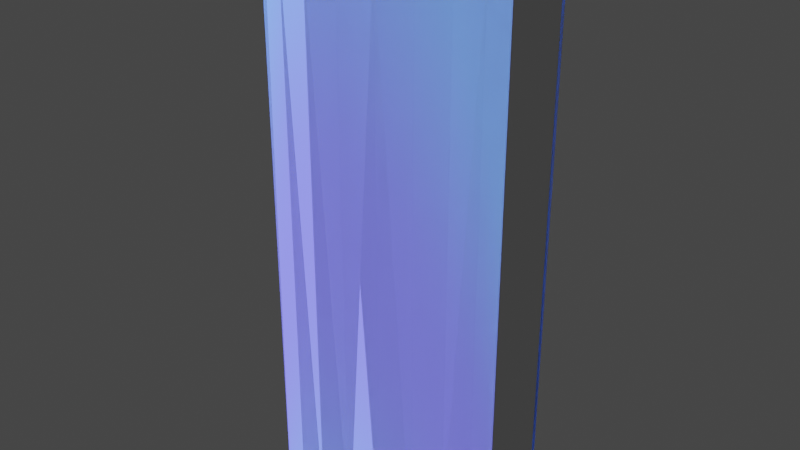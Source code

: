 # Source: PlasTank.blend  (saved by Blender 2.93.20; exported with 4.5.12 LTS)
import bpy
from mathutils import Matrix  # noqa: F401  (used for matrix-valued properties, if any)

bpy.ops.wm.read_factory_settings(use_empty=True)
scene = bpy.context.scene
scene.name = 'Scene'

# ---- collections
col_mytank = bpy.data.collections.new('MyTank'); scene.collection.children.link(col_mytank)

# ---- images (referenced by path relative to the original .blend; pixels are not part of the script)
import os
ASSET_DIR = os.environ.get("B2B_ASSET_DIR", "")  # directory of the original .blend (textures are referenced by path, not embedded)
HERE = os.path.dirname(os.path.abspath(__file__))  # packed textures are extracted next to this script under _unpacked/

def load_image(name, relpath, width, height, colorspace="sRGB"):
    """Load a texture the original file referenced (path relative to the .blend, or extracted next to this script)."""
    p = next((c for c in (os.path.join(HERE, relpath), os.path.join(ASSET_DIR, relpath)) if relpath and os.path.exists(c)), "")
    if p:
        img = bpy.data.images.load(p, check_existing=True)
        img.name = name
    else:  # same state as the original file: an image datablock whose file is absent (Cycles renders it pink)
        img = bpy.data.images.new(name, width, height)
        img.source = "FILE"
        img.filepath = "//" + (relpath or name)
    img.colorspace_settings.name = colorspace
    return img
img_plasmatank = load_image('PlasmaTank', 'MyMod/Parts/PlasmaTank.png', 1024, 1024, 'sRGB')
img_noramlmap = load_image('noramlmap', '', 1024, 1024, 'sRGB')

# ---- materials (node trees are filled in below, after node groups)
mat_material_001 = bpy.data.materials.new('Material.001')
mat_material_002 = bpy.data.materials.new('Material.002')
mat_material_003 = bpy.data.materials.new('Material.003')

# ---- material node trees
mat_material_001.use_nodes = True; mat_material_001.node_tree.nodes.clear()
_N = mat_material_001.node_tree.nodes; _L = mat_material_001.node_tree.links
n0 = _N.new('ShaderNodeOutputMaterial'); n0.name = 'Material Output'; n0.location = (300, 300)
n1 = _N.new('ShaderNodeTexCoord'); n1.name = 'Texture Coordinate'; n1.location = (-533, 225)
n2 = _N.new('ShaderNodeTexGradient'); n2.name = 'Gradient Texture'; n2.location = (-185, 48)
n3 = _N.new('ShaderNodeEmission'); n3.name = 'Emission'; n3.location = (319, 47)
n3.inputs[1].default_value = 2.0
n4 = _N.new('ShaderNodeMapping'); n4.name = 'Mapping'; n4.location = (-353, 257)
n4.width = 133
n4.inputs[2].default_value = (1.463, 1.792, -2.037)
n4.inputs[3].default_value = (0.4, 0.9, 0.1)
n5 = _N.new('ShaderNodeValToRGB'); n5.name = 'ColorRamp'; n5.location = (47, 140)
n5.color_ramp.interpolation = 'B_SPLINE'
while len(n5.color_ramp.elements) > 1: n5.color_ramp.elements.remove(n5.color_ramp.elements[-1])
n5.color_ramp.elements[0].position = 0.0; n5.color_ramp.elements[0].color = (0.1213, 0.3092, 1.0, 1.0)
_e = n5.color_ramp.elements.new(0.2545); _e.color = (0.1543, 0.1323, 1.0, 1.0)
_e = n5.color_ramp.elements.new(0.6409); _e.color = (0.15, 0.1651, 1.0, 1.0)
_e = n5.color_ramp.elements.new(0.8318); _e.color = (0.07619, 0.6308, 1.0, 1.0)
_e = n5.color_ramp.elements.new(1.0); _e.color = (0.1699, 0.0783, 1.0, 1.0)
n6 = _N.new('ShaderNodeTexImage'); n6.name = 'Image Texture'; n6.location = (-3, 497)
n6.image = img_plasmatank
n7 = _N.new('ShaderNodeUVMap'); n7.name = 'UV Map'; n7.location = (-240, 459)
n7.uv_map = 'UVMap'
_L.new(n3.outputs[0], n0.inputs[0])
_L.new(n1.outputs[3], n4.inputs[0])
_L.new(n4.outputs[0], n2.inputs[0])
_L.new(n2.outputs[0], n5.inputs[0])
_L.new(n5.outputs[0], n3.inputs[0])
_L.new(n7.outputs[0], n6.inputs[0])
n0.is_active_output = True
mat_material_002.use_nodes = True; mat_material_002.node_tree.nodes.clear()
_N = mat_material_002.node_tree.nodes; _L = mat_material_002.node_tree.links
n0 = _N.new('ShaderNodeBsdfPrincipled'); n0.name = 'Principled BSDF'; n0.location = (10, 300)
n0.distribution = 'GGX'
n0.subsurface_method = 'BURLEY'
n0.inputs[0].default_value = (0.8, 0.1889, 0.09001, 1.0)
n0.inputs[3].default_value = 1.45
n0.inputs[27].default_value = (0.0, 0.0, 0.0, 1.0)
n0.inputs[28].default_value = 1.0
n1 = _N.new('ShaderNodeOutputMaterial'); n1.name = 'Material Output'; n1.location = (300, 300)
n2 = _N.new('ShaderNodeTexImage'); n2.name = 'Image Texture'; n2.location = (-3, 497)
n2.image = img_plasmatank
n3 = _N.new('ShaderNodeUVMap'); n3.name = 'UV Map'; n3.location = (-240, 459)
n3.uv_map = 'UVMap'
_L.new(n0.outputs[0], n1.inputs[0])
_L.new(n3.outputs[0], n2.inputs[0])
n1.is_active_output = True
mat_material_003.use_nodes = True; mat_material_003.node_tree.nodes.clear()
_N = mat_material_003.node_tree.nodes; _L = mat_material_003.node_tree.links
n0 = _N.new('ShaderNodeBsdfPrincipled'); n0.name = 'Principled BSDF'; n0.location = (10, 300)
n0.distribution = 'GGX'
n0.subsurface_method = 'BURLEY'
n0.inputs[0].default_value = (0.2573, 0.5243, 0.8, 1.0)
n0.inputs[3].default_value = 1.45
n0.inputs[27].default_value = (0.0, 0.0, 0.0, 1.0)
n0.inputs[28].default_value = 1.0
n1 = _N.new('ShaderNodeOutputMaterial'); n1.name = 'Material Output'; n1.location = (300, 300)
n2 = _N.new('ShaderNodeTexImage'); n2.name = 'Image Texture'; n2.location = (-634, 73)
n2.image = img_noramlmap
n3 = _N.new('ShaderNodeNormalMap'); n3.name = 'Normal Map'; n3.location = (-224, -42)
n4 = _N.new('ShaderNodeTexImage'); n4.name = 'Image Texture.001'; n4.location = (-38, 654)
n4.image = img_plasmatank
n5 = _N.new('ShaderNodeUVMap'); n5.name = 'UV Map'; n5.location = (-275, 616)
n5.uv_map = 'UVMap'
_L.new(n0.outputs[0], n1.inputs[0])
_L.new(n2.outputs[0], n3.inputs[1])
_L.new(n3.outputs[0], n0.inputs[5])
_L.new(n5.outputs[0], n4.inputs[0])
n1.is_active_output = True

# ---- world
world_world = bpy.data.worlds.new('World'); scene.world = world_world
world_world.use_nodes = True; world_world.node_tree.nodes.clear()
_N = world_world.node_tree.nodes; _L = world_world.node_tree.links
n0 = _N.new('ShaderNodeOutputWorld'); n0.name = 'World Output'; n0.location = (300, 300)
n1 = _N.new('ShaderNodeBackground'); n1.name = 'Background'; n1.location = (10, 300)
n1.inputs[0].default_value = (0.05088, 0.05088, 0.05088, 1.0)
_L.new(n1.outputs[0], n0.inputs[0])
n0.is_active_output = True
world_world.color = (0.05088, 0.05088, 0.05088)
world_world.use_sun_shadow = False
world_world.sun_shadow_jitter_overblur = 0.0

# ---- meshes
me_cylinder = bpy.data.meshes.new('Cylinder')
me_cylinder.from_pydata([(-2.577e-08, 1.048, -3.0), (-2.577e-08, 1.048, 3.0), (0.2713, 1.013, -3.0), (0.2713, 1.013, 3.0), (0.5241, 0.9078, -3.0), (0.5241, 0.9078, 3.0), (0.7412, 0.7412, -3.0), (0.7412, 0.7412, 3.0), (0.9078, 0.5241, -3.0), (0.9078, 0.5241, 3.0), (1.013, 0.2713, -3.0), (1.013, 0.2713, 3.0), (1.048, -4.858e-08, -3.0), (1.048, -4.858e-08, 3.0), (1.013, -0.2713, -3.0), (1.013, -0.2713, 3.0), (0.9078, -0.5241, -3.0), (0.9078, -0.5241, 3.0), (0.7412, -0.7412, -3.0), (0.7412, -0.7412, 3.0), (0.5241, -0.9078, -3.0), (0.5241, -0.9078, 3.0), (0.2713, -1.013, -3.0), (0.2713, -1.013, 3.0), (-9.715e-08, -1.048, -3.0), (-9.715e-08, -1.048, 3.0), (-0.2713, -1.013, -3.0), (-0.2713, -1.013, 3.0), (-0.5241, -0.9078, -3.0), (-0.5241, -0.9078, 3.0), (-0.7412, -0.7412, -3.0), (-0.7412, -0.7412, 3.0), (-0.9078, -0.5241, -3.0), (-0.9078, -0.5241, 3.0), (-1.013, -0.2713, -3.0), (-1.013, -0.2713, 3.0), (-1.048, -2.299e-08, -3.0), (-1.048, -2.299e-08, 3.0), (-1.013, 0.2713, -3.0), (-1.013, 0.2713, 3.0), (-0.9078, 0.5241, -3.0), (-0.9078, 0.5241, 3.0), (-0.7412, 0.7412, -3.0), (-0.7412, 0.7412, 3.0), (-0.5241, 0.9078, -3.0), (-0.5241, 0.9078, 3.0), (-0.2713, 1.013, -3.0), (-0.2713, 1.013, 3.0), (1.003, 0.9753, 3.0), (1.172, 0.953, 2.71), (1.045, 0.9962, 2.978), (1.092, 0.9992, 2.915), (1.137, 0.9841, 2.821), (1.172, 0.953, -2.71), (1.003, 0.9753, -3.0), (1.137, 0.9841, -2.821), (1.092, 0.9992, -2.915), (1.045, 0.9962, -2.978), (1.224, 0.8857, -2.71), (1.202, 0.7164, -3.0), (1.245, 0.8435, -2.821), (1.248, 0.7965, -2.915), (1.233, 0.7519, -2.978), (1.202, 0.7164, 3.0), (1.224, 0.8857, 2.71), (1.233, 0.7519, 2.978), (1.248, 0.7965, 2.915), (1.245, 0.8435, 2.821), (0.0, 1.25, -3.0), (0.3235, 1.207, -3.0), (0.3235, 1.207, 3.0), (0.0, 1.25, 3.0), (0.625, 1.083, -3.0), (0.625, 1.083, 3.0), (0.8839, 0.8839, -3.0), (0.8839, 0.8839, 3.0), (1.083, 0.625, -3.0), (1.083, 0.625, 3.0), (1.207, 0.3235, -3.0), (1.207, 0.3235, 3.0), (1.25, -5.464e-08, -3.0), (1.25, -5.464e-08, 3.0), (1.207, -0.3235, -3.0), (1.207, -0.3235, 3.0), (1.083, -0.625, -3.0), (1.083, -0.625, 3.0), (0.8839, -0.8839, -3.0), (0.8839, -0.8839, 3.0), (0.625, -1.083, -3.0), (0.625, -1.083, 3.0), (0.3235, -1.207, -3.0), (0.3235, -1.207, 3.0), (-1.093e-07, -1.25, -3.0), (-1.093e-07, -1.25, 3.0), (-0.3235, -1.207, -3.0), (-0.3235, -1.207, 3.0), (-0.625, -1.083, -3.0), (-0.625, -1.083, 3.0), (-0.8839, -0.8839, -3.0), (-0.8839, -0.8839, 3.0), (-1.083, -0.625, -3.0), (-1.083, -0.625, 3.0), (-1.207, -0.3235, -3.0), (-1.207, -0.3235, 3.0), (-1.25, 1.491e-08, -3.0), (-1.25, 1.491e-08, 3.0), (-1.207, 0.3235, -3.0), (-1.207, 0.3235, 3.0), (-1.083, 0.625, -3.0), (-1.083, 0.625, 3.0), (-0.8839, 0.8839, -3.0), (-0.8839, 0.8839, 3.0), (-0.625, 1.083, -3.0), (-0.625, 1.083, 3.0), (-0.3235, 1.207, -3.0), (-0.3235, 1.207, 3.0), (-7.816e-08, 1.048, -2.75), (0.2713, 1.013, -2.75), (0.5241, 0.9078, -2.75), (0.7412, 0.7412, -2.75), (0.9078, 0.5241, -2.75), (1.013, 0.2713, -2.75), (1.048, -4.858e-08, -2.75), (1.013, -0.2713, -2.75), (0.9078, -0.5241, -2.75), (0.7412, -0.7412, -2.75), (0.5241, -0.9078, -2.75), (0.2713, -1.013, -2.75), (-1.495e-07, -1.048, -2.75), (-0.2713, -1.013, -2.75), (-0.5241, -0.9078, -2.75), (-0.7412, -0.7412, -2.75), (-0.9078, -0.5241, -2.75), (-1.013, -0.2713, -2.75), (-1.048, -2.299e-08, -2.75), (-1.013, 0.2713, -2.75), (-0.9078, 0.5241, -2.75), (-0.7412, 0.7412, -2.75), (-0.5241, 0.9078, -2.75), (-0.2713, 1.013, -2.75), (0.2713, 1.013, 2.75), (-5.633e-08, 1.048, 2.75), (0.5241, 0.9078, 2.75), (0.7412, 0.7412, 2.75), (0.9078, 0.5241, 2.75), (1.013, 0.2713, 2.75), (1.048, -4.858e-08, 2.75), (1.013, -0.2713, 2.75), (0.9078, -0.5241, 2.75), (0.7412, -0.7412, 2.75), (0.5241, -0.9078, 2.75), (0.2713, -1.013, 2.75), (-1.277e-07, -1.048, 2.75), (-0.2713, -1.013, 2.75), (-0.5241, -0.9078, 2.75), (-0.7412, -0.7412, 2.75), (-0.9078, -0.5241, 2.75), (-1.013, -0.2713, 2.75), (-1.048, -2.299e-08, 2.75), (-1.013, 0.2713, 2.75), (-0.9078, 0.5241, 2.75), (-0.7412, 0.7412, 2.75), (-0.5241, 0.9078, 2.75), (-0.2713, 1.013, 2.75), (2.757e-07, 0.6954, -3.0), (-7.494e-08, 1.048, -2.65), (1.385e-07, 0.8305, -2.973), (2.375e-08, 0.9449, -2.898), (-5.146e-08, 1.021, -2.784), (0.2713, 1.013, -2.65), (0.18, 0.6718, -3.0), (0.2644, 0.9866, -2.784), (0.2446, 0.9127, -2.898), (0.2149, 0.8022, -2.973), (0.5241, 0.9078, -2.65), (0.3477, 0.6023, -3.0), (0.5107, 0.8846, -2.784), (0.4725, 0.8183, -2.898), (0.4152, 0.7192, -2.973), (0.7412, 0.7412, -2.65), (0.4918, 0.4918, -3.0), (0.7223, 0.7223, -2.784), (0.6682, 0.6682, -2.898), (0.5872, 0.5872, -2.973), (0.9078, 0.5241, -2.65), (0.6023, 0.3477, -3.0), (0.8846, 0.5107, -2.784), (0.8183, 0.4725, -2.898), (0.7192, 0.4152, -2.973), (1.013, 0.2713, -2.65), (0.6718, 0.18, -3.0), (0.9866, 0.2644, -2.784), (0.9127, 0.2446, -2.898), (0.8022, 0.2149, -2.973), (1.048, -4.583e-08, -2.65), (0.6954, -2.98e-08, -3.0), (1.021, -4.726e-08, -2.784), (0.9449, -4.47e-08, -2.898), (0.8305, -3.842e-08, -2.973), (1.013, -0.2713, -2.65), (0.6718, -0.18, -3.0), (0.9866, -0.2644, -2.784), (0.9127, -0.2446, -2.898), (0.8022, -0.2149, -2.973), (0.9078, -0.5241, -2.65), (0.6023, -0.3477, -3.0), (0.8846, -0.5107, -2.784), (0.8183, -0.4725, -2.898), (0.7192, -0.4152, -2.973), (0.7412, -0.7412, -2.65), (0.4918, -0.4918, -3.0), (0.7223, -0.7223, -2.784), (0.6682, -0.6682, -2.898), (0.5872, -0.5872, -2.973), (0.5241, -0.9078, -2.65), (0.3477, -0.6023, -3.0), (0.5107, -0.8846, -2.784), (0.4725, -0.8183, -2.898), (0.4152, -0.7192, -2.973), (0.2713, -1.013, -2.65), (0.18, -0.6718, -3.0), (0.2644, -0.9866, -2.784), (0.2446, -0.9127, -2.898), (0.2149, -0.8022, -2.973), (-1.463e-07, -1.048, -2.65), (1.192e-07, -0.6954, -3.0), (-1.297e-07, -1.021, -2.784), (-7.311e-08, -0.9449, -2.898), (1.42e-08, -0.8305, -2.973), (-0.2713, -1.013, -2.65), (-0.18, -0.6718, -3.0), (-0.2644, -0.9866, -2.784), (-0.2446, -0.9127, -2.898), (-0.2149, -0.8022, -2.973), (-0.5241, -0.9078, -2.65), (-0.3477, -0.6023, -3.0), (-0.5107, -0.8846, -2.784), (-0.4725, -0.8183, -2.898), (-0.4152, -0.7192, -2.973), (-0.7412, -0.7412, -2.65), (-0.4918, -0.4918, -3.0), (-0.7223, -0.7223, -2.784), (-0.6682, -0.6682, -2.898), (-0.5872, -0.5872, -2.973), (-0.9078, -0.5241, -2.65), (-0.6023, -0.3477, -3.0), (-0.8846, -0.5107, -2.784), (-0.8183, -0.4725, -2.898), (-0.7192, -0.4152, -2.973), (-1.013, -0.2713, -2.65), (-0.6718, -0.18, -3.0), (-0.9866, -0.2644, -2.784), (-0.9127, -0.2446, -2.898), (-0.8022, -0.2149, -2.973), (-1.048, -2.024e-08, -2.65), (-0.6954, -1.676e-07, -3.0), (-1.021, -3.423e-08, -2.784), (-0.9449, -6.799e-08, -2.898), (-0.8305, -1.141e-07, -2.973), (-1.013, 0.2713, -2.65), (-0.6718, 0.18, -3.0), (-0.9866, 0.2644, -2.784), (-0.9127, 0.2446, -2.898), (-0.8022, 0.2149, -2.973), (-0.9078, 0.5241, -2.65), (-0.6023, 0.3477, -3.0), (-0.8846, 0.5107, -2.784), (-0.8183, 0.4725, -2.898), (-0.7192, 0.4152, -2.973), (-0.7412, 0.7412, -2.65), (-0.4918, 0.4918, -3.0), (-0.7223, 0.7223, -2.784), (-0.6682, 0.6682, -2.898), (-0.5872, 0.5872, -2.973), (-0.5241, 0.9078, -2.65), (-0.3477, 0.6023, -3.0), (-0.5107, 0.8846, -2.784), (-0.4725, 0.8183, -2.898), (-0.4152, 0.7192, -2.973), (-0.2713, 1.013, -2.65), (-0.18, 0.6718, -3.0), (-0.2644, 0.9866, -2.784), (-0.2446, 0.9127, -2.898), (-0.2149, 0.8022, -2.973), (0.18, 0.6718, 3.0), (0.2713, 1.013, 2.65), (0.2149, 0.8022, 2.973), (0.2446, 0.9127, 2.898), (0.2644, 0.9866, 2.784), (-5.399e-08, 1.048, 2.65), (2.943e-07, 0.6954, 3.0), (-2.98e-08, 1.021, 2.784), (4.517e-08, 0.9449, 2.898), (1.588e-07, 0.8305, 2.973), (0.3477, 0.6023, 3.0), (0.5241, 0.9078, 2.65), (0.4152, 0.7192, 2.973), (0.4725, 0.8183, 2.898), (0.5107, 0.8846, 2.784), (0.4918, 0.4918, 3.0), (0.7412, 0.7412, 2.65), (0.5872, 0.5872, 2.973), (0.6682, 0.6682, 2.898), (0.7223, 0.7223, 2.784), (0.6023, 0.3477, 3.0), (0.9078, 0.5241, 2.65), (0.7192, 0.4152, 2.973), (0.8183, 0.4725, 2.898), (0.8846, 0.5107, 2.784), (0.6718, 0.18, 3.0), (1.013, 0.2713, 2.65), (0.8022, 0.2149, 2.973), (0.9127, 0.2446, 2.898), (0.9866, 0.2644, 2.784), (0.6954, -2.235e-08, 3.0), (1.048, -4.583e-08, 2.65), (0.8305, -3.376e-08, 2.973), (0.9449, -4.238e-08, 2.898), (1.021, -4.657e-08, 2.784), (0.6718, -0.18, 3.0), (1.013, -0.2713, 2.65), (0.8022, -0.2149, 2.973), (0.9127, -0.2446, 2.898), (0.9866, -0.2644, 2.784), (0.6023, -0.3477, 3.0), (0.9078, -0.5241, 2.65), (0.7192, -0.4152, 2.973), (0.8183, -0.4725, 2.898), (0.8846, -0.5107, 2.784), (0.4918, -0.4918, 3.0), (0.7412, -0.7412, 2.65), (0.5872, -0.5872, 2.973), (0.6682, -0.6682, 2.898), (0.7223, -0.7223, 2.784), (0.3477, -0.6023, 3.0), (0.5241, -0.9078, 2.65), (0.4152, -0.7192, 2.973), (0.4725, -0.8183, 2.898), (0.5107, -0.8846, 2.784), (0.18, -0.6718, 3.0), (0.2713, -1.013, 2.65), (0.2149, -0.8022, 2.973), (0.2446, -0.9127, 2.898), (0.2644, -0.9866, 2.784), (1.341e-07, -0.6954, 3.0), (-1.254e-07, -1.048, 2.65), (3.213e-08, -0.8305, 2.973), (-5.215e-08, -0.9449, 2.898), (-1.083e-07, -1.021, 2.784), (-0.18, -0.6718, 3.0), (-0.2713, -1.013, 2.65), (-0.2149, -0.8022, 2.973), (-0.2446, -0.9127, 2.898), (-0.2644, -0.9866, 2.784), (-0.3477, -0.6023, 3.0), (-0.5241, -0.9078, 2.65), (-0.4152, -0.7192, 2.973), (-0.4725, -0.8183, 2.898), (-0.5107, -0.8846, 2.784), (-0.4918, -0.4918, 3.0), (-0.7412, -0.7412, 2.65), (-0.5872, -0.5872, 2.973), (-0.6682, -0.6682, 2.898), (-0.7223, -0.7223, 2.784), (-0.6023, -0.3477, 3.0), (-0.9078, -0.5241, 2.65), (-0.7192, -0.4152, 2.973), (-0.8183, -0.4725, 2.898), (-0.8846, -0.5107, 2.784), (-0.6718, -0.18, 3.0), (-1.013, -0.2713, 2.65), (-0.8022, -0.2149, 2.973), (-0.9127, -0.2446, 2.898), (-0.9866, -0.2644, 2.784), (-0.6954, -1.639e-07, 3.0), (-1.048, -2.024e-08, 2.65), (-0.8305, -1.118e-07, 2.973), (-0.9449, -6.706e-08, 2.898), (-1.021, -3.399e-08, 2.784), (-0.6718, 0.18, 3.0), (-1.013, 0.2713, 2.65), (-0.8022, 0.2149, 2.973), (-0.9127, 0.2446, 2.898), (-0.9866, 0.2644, 2.784), (-0.6023, 0.3477, 3.0), (-0.9078, 0.5241, 2.65), (-0.7192, 0.4152, 2.973), (-0.8183, 0.4725, 2.898), (-0.8846, 0.5107, 2.784), (-0.4918, 0.4918, 3.0), (-0.7412, 0.7412, 2.65), (-0.5872, 0.5872, 2.973), (-0.6682, 0.6682, 2.898), (-0.7223, 0.7223, 2.784), (-0.3477, 0.6023, 3.0), (-0.5241, 0.9078, 2.65), (-0.4152, 0.7192, 2.973), (-0.4725, 0.8183, 2.898), (-0.5107, 0.8846, 2.784), (-0.18, 0.6718, 3.0), (-0.2713, 1.013, 2.65), (-0.2149, 0.8022, 2.973), (-0.2446, 0.9127, 2.898), (-0.2644, 0.9866, 2.784)], [], [(68, 71, 70, 69), (69, 70, 73, 72), (72, 73, 75, 74), (76, 77, 79, 78), (78, 79, 81, 80), (80, 81, 83, 82), (82, 83, 85, 84), (84, 85, 87, 86), (86, 87, 89, 88), (88, 89, 91, 90), (90, 91, 93, 92), (92, 93, 95, 94), (94, 95, 97, 96), (96, 97, 99, 98), (98, 99, 101, 100), (100, 101, 103, 102), (102, 103, 105, 104), (104, 105, 107, 106), (106, 107, 109, 108), (108, 109, 111, 110), (110, 111, 113, 112), (7, 5, 142, 143), (112, 113, 115, 114), (114, 115, 71, 68), (42, 44, 138, 137), (75, 77, 63, 48), (77, 76, 59, 63), (76, 74, 54, 59), (53, 49, 64, 58), (49, 53, 55, 52), (52, 55, 56, 51), (51, 56, 57, 50), (50, 57, 54, 48), (53, 58, 60, 55), (55, 60, 61, 56), (56, 61, 62, 57), (57, 62, 59, 54), (64, 49, 52, 67), (67, 52, 51, 66), (66, 51, 50, 65), (65, 50, 48, 63), (63, 59, 62, 65), (65, 62, 61, 66), (66, 61, 60, 67), (67, 60, 58, 64), (74, 75, 48, 54), (2, 0, 68, 69), (1, 3, 70, 71), (4, 2, 69, 72), (3, 5, 73, 70), (6, 4, 72, 74), (5, 7, 75, 73), (8, 6, 74, 76), (7, 9, 77, 75), (10, 8, 76, 78), (9, 11, 79, 77), (12, 10, 78, 80), (11, 13, 81, 79), (14, 12, 80, 82), (13, 15, 83, 81), (16, 14, 82, 84), (15, 17, 85, 83), (18, 16, 84, 86), (17, 19, 87, 85), (20, 18, 86, 88), (19, 21, 89, 87), (22, 20, 88, 90), (21, 23, 91, 89), (24, 22, 90, 92), (23, 25, 93, 91), (26, 24, 92, 94), (25, 27, 95, 93), (28, 26, 94, 96), (27, 29, 97, 95), (30, 28, 96, 98), (29, 31, 99, 97), (32, 30, 98, 100), (31, 33, 101, 99), (34, 32, 100, 102), (33, 35, 103, 101), (36, 34, 102, 104), (35, 37, 105, 103), (38, 36, 104, 106), (37, 39, 107, 105), (40, 38, 106, 108), (39, 41, 109, 107), (42, 40, 108, 110), (41, 43, 111, 109), (44, 42, 110, 112), (43, 45, 113, 111), (46, 44, 112, 114), (45, 47, 115, 113), (0, 46, 114, 68), (47, 1, 71, 115), (135, 136, 264, 259), (20, 22, 127, 126), (28, 30, 131, 130), (6, 8, 120, 119), (36, 38, 135, 134), (14, 16, 124, 123), (44, 46, 139, 138), (22, 24, 128, 127), (0, 2, 117, 116), (30, 32, 132, 131), (8, 10, 121, 120), (38, 40, 136, 135), (16, 18, 125, 124), (46, 0, 116, 139), (24, 26, 129, 128), (2, 4, 118, 117), (32, 34, 133, 132), (10, 12, 122, 121), (40, 42, 137, 136), (18, 20, 126, 125), (26, 28, 130, 129), (4, 6, 119, 118), (34, 36, 134, 133), (12, 14, 123, 122), (152, 151, 340, 345), (37, 35, 157, 158), (15, 13, 146, 147), (45, 43, 161, 162), (23, 21, 150, 151), (31, 29, 154, 155), (9, 7, 143, 144), (39, 37, 158, 159), (17, 15, 147, 148), (47, 45, 162, 163), (25, 23, 151, 152), (3, 1, 141, 140), (33, 31, 155, 156), (11, 9, 144, 145), (41, 39, 159, 160), (19, 17, 148, 149), (1, 47, 163, 141), (27, 25, 152, 153), (5, 3, 140, 142), (35, 33, 156, 157), (13, 11, 145, 146), (43, 41, 160, 161), (21, 19, 149, 150), (29, 27, 153, 154), (139, 116, 165, 279), (142, 140, 285, 295), (122, 123, 199, 194), (153, 152, 345, 350), (136, 137, 269, 264), (123, 124, 204, 199), (154, 153, 350, 355), (137, 138, 274, 269), (124, 125, 209, 204), (155, 154, 355, 360), (138, 139, 279, 274), (284, 290, 399, 394, 389, 384, 379, 374, 369, 364, 359, 354, 349, 344, 339, 334, 329, 324, 319, 314, 309, 304, 299, 294), (125, 126, 214, 209), (156, 155, 360, 365), (140, 141, 289, 285), (141, 163, 400, 289), (126, 127, 219, 214), (157, 156, 365, 370), (117, 118, 174, 169), (144, 143, 300, 305), (127, 128, 224, 219), (158, 157, 370, 375), (145, 144, 305, 310), (128, 129, 229, 224), (159, 158, 375, 380), (146, 145, 310, 315), (129, 130, 234, 229), (160, 159, 380, 385), (147, 146, 315, 320), (130, 131, 239, 234), (161, 160, 385, 390), (164, 170, 175, 180, 185, 190, 195, 200, 205, 210, 215, 220, 225, 230, 235, 240, 245, 250, 255, 260, 265, 270, 275, 280), (148, 147, 320, 325), (131, 132, 244, 239), (162, 161, 390, 395), (118, 119, 179, 174), (149, 148, 325, 330), (132, 133, 249, 244), (163, 162, 395, 400), (119, 120, 184, 179), (150, 149, 330, 335), (133, 134, 254, 249), (120, 121, 189, 184), (151, 150, 335, 340), (134, 135, 259, 254), (143, 142, 295, 300), (121, 122, 194, 189), (165, 169, 171, 168), (168, 171, 172, 167), (167, 172, 173, 166), (166, 173, 170, 164), (169, 174, 176, 171), (171, 176, 177, 172), (172, 177, 178, 173), (173, 178, 175, 170), (174, 179, 181, 176), (176, 181, 182, 177), (177, 182, 183, 178), (178, 183, 180, 175), (179, 184, 186, 181), (181, 186, 187, 182), (182, 187, 188, 183), (183, 188, 185, 180), (184, 189, 191, 186), (186, 191, 192, 187), (187, 192, 193, 188), (188, 193, 190, 185), (189, 194, 196, 191), (191, 196, 197, 192), (192, 197, 198, 193), (193, 198, 195, 190), (194, 199, 201, 196), (196, 201, 202, 197), (197, 202, 203, 198), (198, 203, 200, 195), (199, 204, 206, 201), (201, 206, 207, 202), (202, 207, 208, 203), (203, 208, 205, 200), (204, 209, 211, 206), (206, 211, 212, 207), (207, 212, 213, 208), (208, 213, 210, 205), (209, 214, 216, 211), (211, 216, 217, 212), (212, 217, 218, 213), (213, 218, 215, 210), (214, 219, 221, 216), (216, 221, 222, 217), (217, 222, 223, 218), (218, 223, 220, 215), (219, 224, 226, 221), (221, 226, 227, 222), (222, 227, 228, 223), (223, 228, 225, 220), (224, 229, 231, 226), (226, 231, 232, 227), (227, 232, 233, 228), (228, 233, 230, 225), (229, 234, 236, 231), (231, 236, 237, 232), (232, 237, 238, 233), (233, 238, 235, 230), (234, 239, 241, 236), (236, 241, 242, 237), (237, 242, 243, 238), (238, 243, 240, 235), (239, 244, 246, 241), (241, 246, 247, 242), (242, 247, 248, 243), (243, 248, 245, 240), (244, 249, 251, 246), (246, 251, 252, 247), (247, 252, 253, 248), (248, 253, 250, 245), (249, 254, 256, 251), (251, 256, 257, 252), (252, 257, 258, 253), (253, 258, 255, 250), (254, 259, 261, 256), (256, 261, 262, 257), (257, 262, 263, 258), (258, 263, 260, 255), (259, 264, 266, 261), (261, 266, 267, 262), (262, 267, 268, 263), (263, 268, 265, 260), (264, 269, 271, 266), (266, 271, 272, 267), (267, 272, 273, 268), (268, 273, 270, 265), (269, 274, 276, 271), (271, 276, 277, 272), (272, 277, 278, 273), (273, 278, 275, 270), (274, 279, 281, 276), (276, 281, 282, 277), (277, 282, 283, 278), (278, 283, 280, 275), (279, 165, 168, 281), (281, 168, 167, 282), (282, 167, 166, 283), (283, 166, 164, 280), (285, 289, 291, 288), (288, 291, 292, 287), (287, 292, 293, 286), (286, 293, 290, 284), (295, 285, 288, 298), (298, 288, 287, 297), (297, 287, 286, 296), (296, 286, 284, 294), (300, 295, 298, 303), (303, 298, 297, 302), (302, 297, 296, 301), (301, 296, 294, 299), (305, 300, 303, 308), (308, 303, 302, 307), (307, 302, 301, 306), (306, 301, 299, 304), (310, 305, 308, 313), (313, 308, 307, 312), (312, 307, 306, 311), (311, 306, 304, 309), (315, 310, 313, 318), (318, 313, 312, 317), (317, 312, 311, 316), (316, 311, 309, 314), (320, 315, 318, 323), (323, 318, 317, 322), (322, 317, 316, 321), (321, 316, 314, 319), (325, 320, 323, 328), (328, 323, 322, 327), (327, 322, 321, 326), (326, 321, 319, 324), (330, 325, 328, 333), (333, 328, 327, 332), (332, 327, 326, 331), (331, 326, 324, 329), (335, 330, 333, 338), (338, 333, 332, 337), (337, 332, 331, 336), (336, 331, 329, 334), (340, 335, 338, 343), (343, 338, 337, 342), (342, 337, 336, 341), (341, 336, 334, 339), (345, 340, 343, 348), (348, 343, 342, 347), (347, 342, 341, 346), (346, 341, 339, 344), (350, 345, 348, 353), (353, 348, 347, 352), (352, 347, 346, 351), (351, 346, 344, 349), (355, 350, 353, 358), (358, 353, 352, 357), (357, 352, 351, 356), (356, 351, 349, 354), (360, 355, 358, 363), (363, 358, 357, 362), (362, 357, 356, 361), (361, 356, 354, 359), (365, 360, 363, 368), (368, 363, 362, 367), (367, 362, 361, 366), (366, 361, 359, 364), (370, 365, 368, 373), (373, 368, 367, 372), (372, 367, 366, 371), (371, 366, 364, 369), (375, 370, 373, 378), (378, 373, 372, 377), (377, 372, 371, 376), (376, 371, 369, 374), (380, 375, 378, 383), (383, 378, 377, 382), (382, 377, 376, 381), (381, 376, 374, 379), (385, 380, 383, 388), (388, 383, 382, 387), (387, 382, 381, 386), (386, 381, 379, 384), (390, 385, 388, 393), (393, 388, 387, 392), (392, 387, 386, 391), (391, 386, 384, 389), (395, 390, 393, 398), (398, 393, 392, 397), (397, 392, 391, 396), (396, 391, 389, 394), (400, 395, 398, 403), (403, 398, 397, 402), (402, 397, 396, 401), (401, 396, 394, 399), (289, 400, 403, 291), (291, 403, 402, 292), (292, 402, 401, 293), (293, 401, 399, 290), (116, 117, 169, 165)])
me_cylinder.polygons.foreach_set('use_smooth', [True] * 382)
me_cylinder.polygons.foreach_set('material_index', [0, 0, 0, 0, 0, 0, 0, 0, 0, 0, 0, 0, 0, 0, 0, 0, 0, 0, 0, 0, 0, 0, 0, 0, 0, 2, 2, 2, 2, 2, 2, 2, 2, 2, 2, 2, 2, 2, 2, 2, 2, 2, 2, 2, 2, 2, 0, 0, 0, 0, 0, 0, 0, 0, 0, 0, 0, 0, 0, 0, 0, 0, 0, 0, 0, 0, 0, 0, 0, 0, 0, 0, 0, 0, 0, 0, 0, 0, 0, 0, 0, 0, 0, 0, 0, 0, 0, 0, 0, 0, 0, 0, 0, 0, 0, 0, 0, 0, 0, 0, 0, 0, 0, 0, 0, 0, 0, 0, 0, 0, 0, 0, 0, 0, 0, 0, 0, 0, 0, 0, 0, 0, 0, 0, 0, 0, 0, 0, 0, 0, 0, 0, 0, 0, 0, 0, 0, 0, 0, 0, 0, 0, 0, 0, 0, 0, 0, 0, 0, 0, 0, 0, 0, 1, 0, 0, 0, 0, 0, 0, 0, 0, 0, 0, 0, 0, 0, 0, 0, 0, 0, 0, 0, 1, 0, 0, 0, 0, 0, 0, 0, 0, 0, 0, 0, 0, 0, 0, 0, 1, 1, 1, 1, 1, 1, 1, 1, 1, 1, 1, 1, 1, 1, 1, 1, 1, 1, 1, 1, 1, 1, 1, 1, 1, 1, 1, 1, 1, 1, 1, 1, 1, 1, 1, 1, 1, 1, 1, 1, 1, 1, 1, 1, 1, 1, 1, 1, 1, 1, 1, 1, 1, 1, 1, 1, 1, 1, 1, 1, 1, 1, 1, 1, 1, 1, 1, 1, 1, 1, 1, 1, 1, 1, 1, 1, 1, 1, 1, 1, 1, 1, 1, 1, 1, 1, 1, 1, 1, 1, 1, 1, 1, 1, 1, 1, 1, 1, 1, 1, 1, 1, 1, 1, 1, 1, 1, 1, 1, 1, 1, 1, 1, 1, 1, 1, 1, 1, 1, 1, 1, 1, 1, 1, 1, 1, 1, 1, 1, 1, 1, 1, 1, 1, 1, 1, 1, 1, 1, 1, 1, 1, 1, 1, 1, 1, 1, 1, 1, 1, 1, 1, 1, 1, 1, 1, 1, 1, 1, 1, 1, 1, 1, 1, 1, 1, 1, 1, 1, 1, 1, 1, 1, 1, 1, 1, 1, 1, 1, 1, 1, 1, 1, 1, 1, 1, 1, 1, 1, 1, 1, 1, 0])
_uv = me_cylinder.uv_layers.new(name='UVMap')
_uv.uv.foreach_set('vector', [0.2051, 0.0, 0.2051, 0.6035, 0.1767, 0.6035, 0.1767, 0.0, 0.9235, 0.0, 0.9235, 0.6035, 0.8996, 0.6035, 0.8996, 0.0, 0.8996, 0.0, 0.8996, 0.6035, 0.8707, 0.6035, 0.8707, 0.0, 0.8707, 0.0, 0.8707, 0.6035, 0.8379, 0.6035, 0.8379, 0.0, 0.8379, 0.0, 0.8379, 0.6035, 0.8065, 0.6035, 0.8065, 0.0, 0.8065, 0.0, 0.8065, 0.6035, 0.7786, 0.6035, 0.7786, 0.0, 0.1767, 0.0, 0.1767, 0.6035, 0.153, 0.6035, 0.153, 0.0, 0.153, 0.0, 0.153, 0.6035, 0.1243, 0.6035, 0.1243, 0.0, 0.1243, 0.0, 0.1243, 0.6035, 0.09242, 0.6035, 0.09242, 0.0, 0.09242, 0.0, 0.09242, 0.6035, 0.0596, 0.6035, 0.0596, 0.0, 0.0596, 0.0, 0.0596, 0.6035, 0.02808, 0.6035, 0.02808, 0.0, 0.02808, 0.0, 0.02808, 0.6035, 0.0, 0.6035, 5.96e-08, 0.0, 0.5293, 0.0, 0.5293, 0.6035, 0.5061, 0.6035, 0.5061, 0.0, 0.5061, 0.0, 0.5061, 0.6035, 0.4776, 0.6035, 0.4776, 0.0, 0.4776, 0.0, 0.4776, 0.6035, 0.4459, 0.6035, 0.4459, 0.0, 0.4459, 0.0, 0.4459, 0.6035, 0.4131, 0.6035, 0.4131, 0.0, 0.4131, 0.0, 0.4131, 0.6035, 0.3814, 0.6035, 0.3814, 0.0, 0.3814, 0.0, 0.3814, 0.6035, 0.353, 0.6035, 0.353, 0.0, 0.353, 0.0, 0.353, 0.6035, 0.3298, 0.6035, 0.3298, 0.0, 0.3298, 0.0, 0.3298, 0.6035, 0.3014, 0.6035, 0.3014, 0.0, 0.3014, 0.0, 0.3014, 0.6035, 0.2697, 0.6035, 0.2697, 0.0, 0.3393, 0.6468, 0.3393, 0.6229, 0.3645, 0.6229, 0.3645, 0.6468, 0.2697, 0.0, 0.2697, 0.6035, 0.2368, 0.6035, 0.2368, 0.0, 0.2368, 0.0, 0.2368, 0.6035, 0.2051, 0.6035, 0.2051, 0.0, 0.2387, 0.7077, 0.2387, 0.681, 0.2639, 0.681, 0.2639, 0.7077, 0.549, 0.7199, 0.549, 0.687, 0.5642, 0.687, 0.5642, 0.7199, 0.981, 0.6035, 0.981, 0.0, 0.9957, 0.0, 0.9957, 0.6035, 0.549, 0.687, 0.549, 0.7199, 0.5339, 0.7199, 0.5339, 0.687, 0.9445, 0.02692, 0.9445, 0.5721, 0.9362, 0.5721, 0.9362, 0.02692, 0.9445, 0.5721, 0.9445, 0.02692, 0.9488, 0.01577, 0.9488, 0.5833, 0.9537, 0.5855, 0.9537, 0.01799, 0.9572, 0.008534, 0.9572, 0.5949, 0.9572, 0.5949, 0.9572, 0.008534, 0.9617, 0.002218, 0.9617, 0.6013, 0.9617, 0.6013, 0.9617, 0.002218, 0.9664, 0.0, 0.9664, 0.6035, 0.9445, 0.02692, 0.9362, 0.02692, 0.9314, 0.01577, 0.9488, 0.01577, 0.9488, 0.01577, 0.9314, 0.01577, 0.927, 0.006316, 0.952, 0.006316, 0.952, 0.006316, 0.927, 0.006316, 0.9235, 0.0, 0.9537, 0.0, 0.5293, 0.7189, 0.5293, 0.688, 0.5339, 0.687, 0.5339, 0.7199, 0.9362, 0.5721, 0.9445, 0.5721, 0.9488, 0.5833, 0.9314, 0.5833, 0.9314, 0.5833, 0.9488, 0.5833, 0.952, 0.5927, 0.927, 0.5927, 0.927, 0.5927, 0.952, 0.5927, 0.9537, 0.599, 0.9235, 0.599, 0.5688, 0.688, 0.5688, 0.7189, 0.5642, 0.7199, 0.5642, 0.687, 0.9957, 0.6035, 0.9957, 0.0, 1.0, 0.002218, 1.0, 0.6013, 0.9235, 0.599, 0.9235, 0.0, 0.927, 0.006316, 0.927, 0.5927, 0.927, 0.5927, 0.927, 0.006316, 0.9314, 0.01577, 0.9314, 0.5833, 0.9314, 0.5833, 0.9314, 0.01577, 0.9362, 0.02692, 0.9362, 0.5721, 0.981, 0.0, 0.981, 0.6035, 0.9664, 0.6035, 0.9664, 0.0, 0.7376, 0.06046, 0.7181, 0.041, 0.7305, 0.0249, 0.7537, 0.04811, 0.5897, 0.2903, 0.5703, 0.3098, 0.5542, 0.2974, 0.5774, 0.2742, 0.7513, 0.0843, 0.7376, 0.06046, 0.7537, 0.04811, 0.7701, 0.07654, 0.5703, 0.3098, 0.5565, 0.3336, 0.5378, 0.3258, 0.5542, 0.2974, 0.7584, 0.1109, 0.7513, 0.0843, 0.7701, 0.07654, 0.7786, 0.1082, 0.5565, 0.3336, 0.5494, 0.3602, 0.5293, 0.3575, 0.5378, 0.3258, 0.7584, 0.1384, 0.7584, 0.1109, 0.7786, 0.1082, 0.7786, 0.1411, 0.5494, 0.3602, 0.5494, 0.3877, 0.5293, 0.3904, 0.5293, 0.3575, 0.7513, 0.165, 0.7584, 0.1384, 0.7786, 0.1411, 0.7701, 0.1728, 0.5494, 0.3877, 0.5565, 0.4143, 0.5378, 0.4221, 0.5293, 0.3904, 0.7376, 0.1888, 0.7513, 0.165, 0.7701, 0.1728, 0.7537, 0.2012, 0.5565, 0.4143, 0.5703, 0.4381, 0.5542, 0.4505, 0.5378, 0.4221, 0.7181, 0.2083, 0.7376, 0.1888, 0.7537, 0.2012, 0.7305, 0.2244, 0.5703, 0.4381, 0.5897, 0.4576, 0.5774, 0.4737, 0.5542, 0.4505, 0.6943, 0.2221, 0.7181, 0.2083, 0.7305, 0.2244, 0.702, 0.2408, 0.5897, 0.4576, 0.6136, 0.4714, 0.6058, 0.4901, 0.5774, 0.4737, 0.6677, 0.2292, 0.6943, 0.2221, 0.702, 0.2408, 0.6703, 0.2493, 0.6136, 0.4714, 0.6402, 0.4785, 0.6375, 0.4986, 0.6058, 0.4901, 0.6402, 0.2292, 0.6677, 0.2292, 0.6703, 0.2493, 0.6375, 0.2493, 0.6402, 0.4785, 0.6677, 0.4785, 0.6703, 0.4986, 0.6375, 0.4986, 0.6136, 0.2221, 0.6402, 0.2292, 0.6375, 0.2493, 0.6058, 0.2408, 0.6677, 0.4785, 0.6943, 0.4714, 0.702, 0.4901, 0.6703, 0.4986, 0.5897, 0.2083, 0.6136, 0.2221, 0.6058, 0.2408, 0.5774, 0.2244, 0.6943, 0.4714, 0.7181, 0.4576, 0.7305, 0.4737, 0.702, 0.4901, 0.5703, 0.1888, 0.5897, 0.2083, 0.5774, 0.2244, 0.5542, 0.2012, 0.7181, 0.4576, 0.7376, 0.4381, 0.7537, 0.4505, 0.7305, 0.4737, 0.5565, 0.165, 0.5703, 0.1888, 0.5542, 0.2012, 0.5378, 0.1728, 0.7376, 0.4381, 0.7513, 0.4143, 0.7701, 0.4221, 0.7537, 0.4505, 0.5494, 0.1384, 0.5565, 0.165, 0.5378, 0.1728, 0.5293, 0.1411, 0.7513, 0.4143, 0.7584, 0.3877, 0.7786, 0.3904, 0.7701, 0.4221, 0.5494, 0.1109, 0.5494, 0.1384, 0.5293, 0.1411, 0.5293, 0.1082, 0.7584, 0.3877, 0.7584, 0.3602, 0.7786, 0.3575, 0.7786, 0.3904, 0.5565, 0.0843, 0.5494, 0.1109, 0.5293, 0.1082, 0.5378, 0.07654, 0.7584, 0.3602, 0.7513, 0.3336, 0.7701, 0.3258, 0.7786, 0.3575, 0.5703, 0.06046, 0.5565, 0.0843, 0.5378, 0.07654, 0.5542, 0.04811, 0.7513, 0.3336, 0.7376, 0.3098, 0.7537, 0.2974, 0.7701, 0.3258, 0.5897, 0.041, 0.5703, 0.06046, 0.5542, 0.04811, 0.5774, 0.0249, 0.7376, 0.3098, 0.7181, 0.2903, 0.7305, 0.2742, 0.7537, 0.2974, 0.6136, 0.02724, 0.5897, 0.041, 0.5774, 0.0249, 0.6058, 0.008495, 0.7181, 0.2903, 0.6943, 0.2765, 0.702, 0.2578, 0.7305, 0.2742, 0.6402, 0.02012, 0.6136, 0.02724, 0.6058, 0.008495, 0.6375, 0.0, 0.6943, 0.2765, 0.6677, 0.2694, 0.6703, 0.2493, 0.702, 0.2578, 0.6677, 0.02012, 0.6402, 0.02012, 0.6375, 0.0, 0.6703, 0.0, 0.6677, 0.2694, 0.6402, 0.2694, 0.6375, 0.2493, 0.6703, 0.2493, 0.6943, 0.02724, 0.6677, 0.02012, 0.6703, 0.0, 0.702, 0.008495, 0.6402, 0.2694, 0.6136, 0.2765, 0.6058, 0.2578, 0.6375, 0.2493, 0.7181, 0.041, 0.6943, 0.02724, 0.702, 0.008495, 0.7305, 0.0249, 0.6136, 0.2765, 0.5897, 0.2903, 0.5774, 0.2742, 0.6058, 0.2578, 0.7278, 0.6469, 0.7278, 0.6668, 0.7177, 0.6668, 0.7177, 0.6469, 0.289, 0.6814, 0.289, 0.6539, 0.3142, 0.6539, 0.3142, 0.6814, 0.7429, 0.5186, 0.7429, 0.5429, 0.7177, 0.5429, 0.7177, 0.5186, 0.3393, 0.6468, 0.3393, 0.6734, 0.3142, 0.6734, 0.3142, 0.6468, 0.7429, 0.6235, 0.7429, 0.647, 0.7177, 0.647, 0.7177, 0.6235, 0.289, 0.7513, 0.289, 0.7318, 0.3142, 0.7318, 0.3142, 0.7513, 0.2387, 0.681, 0.2387, 0.6535, 0.2639, 0.6535, 0.2639, 0.681, 0.289, 0.6539, 0.289, 0.6273, 0.3142, 0.6273, 0.3142, 0.6539, 0.2387, 0.627, 0.2387, 0.6035, 0.2639, 0.6035, 0.2639, 0.627, 0.7429, 0.5429, 0.7429, 0.5697, 0.7177, 0.5697, 0.7177, 0.5429, 0.3393, 0.6734, 0.3393, 0.7009, 0.3142, 0.7009, 0.3142, 0.6734, 0.2387, 0.7517, 0.2387, 0.7318, 0.2639, 0.7318, 0.2639, 0.7517, 0.289, 0.7318, 0.289, 0.708, 0.3142, 0.708, 0.3142, 0.7318, 0.2387, 0.6535, 0.2387, 0.627, 0.2639, 0.627, 0.2639, 0.6535, 0.289, 0.6273, 0.289, 0.6035, 0.3142, 0.6035, 0.3142, 0.6273, 0.3393, 0.6035, 0.3393, 0.6229, 0.3142, 0.6229, 0.3142, 0.6035, 0.7429, 0.5697, 0.7429, 0.5972, 0.7177, 0.5972, 0.7177, 0.5697, 0.3393, 0.7009, 0.3393, 0.7275, 0.3142, 0.7275, 0.3142, 0.7009, 0.2387, 0.7318, 0.2387, 0.7077, 0.2639, 0.7077, 0.2639, 0.7318, 0.289, 0.708, 0.289, 0.6814, 0.3142, 0.6814, 0.3142, 0.708, 0.7429, 0.4986, 0.7429, 0.5186, 0.7177, 0.5186, 0.7177, 0.4986, 0.3393, 0.6229, 0.3393, 0.6468, 0.3142, 0.6468, 0.3142, 0.6229, 0.7429, 0.5972, 0.7429, 0.6235, 0.7177, 0.6235, 0.7177, 0.5972, 0.3393, 0.7275, 0.3393, 0.7513, 0.3142, 0.7513, 0.3142, 0.7275, 0.7677, 0.7709, 0.7677, 0.7444, 0.7778, 0.7444, 0.7778, 0.7709, 0.1884, 0.7284, 0.1884, 0.7021, 0.2136, 0.7021, 0.2136, 0.7284, 0.3393, 0.7513, 0.3393, 0.7275, 0.3645, 0.7275, 0.3645, 0.7513, 0.2387, 0.681, 0.2387, 0.7077, 0.2136, 0.7077, 0.2136, 0.681, 0.2639, 0.7009, 0.2639, 0.6734, 0.289, 0.6734, 0.289, 0.7009, 0.1884, 0.6478, 0.1884, 0.6235, 0.2136, 0.6235, 0.2136, 0.6478, 0.3393, 0.6734, 0.3393, 0.6468, 0.3645, 0.6468, 0.3645, 0.6734, 0.1884, 0.7518, 0.1884, 0.7284, 0.2136, 0.7284, 0.2136, 0.7518, 0.2639, 0.6229, 0.2639, 0.6035, 0.289, 0.6035, 0.289, 0.6229, 0.2387, 0.6535, 0.2387, 0.681, 0.2136, 0.681, 0.2136, 0.6535, 0.2639, 0.7275, 0.2639, 0.7009, 0.289, 0.7009, 0.289, 0.7275, 0.2387, 0.6035, 0.2387, 0.627, 0.2136, 0.627, 0.2136, 0.6035, 0.1884, 0.6746, 0.1884, 0.6478, 0.2136, 0.6478, 0.2136, 0.6746, 0.3393, 0.7009, 0.3393, 0.6734, 0.3645, 0.6734, 0.3645, 0.7009, 0.2387, 0.7318, 0.2387, 0.7517, 0.2136, 0.7517, 0.2136, 0.7318, 0.2639, 0.6468, 0.2639, 0.6229, 0.289, 0.6229, 0.289, 0.6468, 0.2387, 0.627, 0.2387, 0.6535, 0.2136, 0.6535, 0.2136, 0.627, 0.2639, 0.7513, 0.2639, 0.7275, 0.289, 0.7275, 0.289, 0.7513, 0.3393, 0.6229, 0.3393, 0.6035, 0.3645, 0.6035, 0.3645, 0.6229, 0.1884, 0.7021, 0.1884, 0.6746, 0.2136, 0.6746, 0.2136, 0.7021, 0.3393, 0.7275, 0.3393, 0.7009, 0.3645, 0.7009, 0.3645, 0.7275, 0.2387, 0.7077, 0.2387, 0.7318, 0.2136, 0.7318, 0.2136, 0.7077, 0.2639, 0.6734, 0.2639, 0.6468, 0.289, 0.6468, 0.289, 0.6734, 0.1884, 0.6235, 0.1884, 0.6035, 0.2136, 0.6035, 0.2136, 0.6235, 0.7278, 0.7452, 0.7278, 0.7716, 0.7177, 0.7716, 0.7177, 0.7452, 0.7886, 0.6229, 0.7886, 0.6035, 0.7986, 0.6035, 0.7986, 0.6229, 0.8087, 0.7275, 0.8087, 0.7513, 0.7986, 0.7513, 0.7986, 0.7275, 0.7677, 0.7948, 0.7677, 0.7709, 0.7778, 0.7709, 0.7778, 0.7948, 0.7278, 0.6668, 0.7278, 0.6909, 0.7177, 0.6909, 0.7177, 0.6668, 0.7378, 0.6469, 0.7378, 0.6664, 0.7278, 0.6664, 0.7278, 0.6469, 0.5192, 0.6235, 0.5192, 0.6035, 0.5293, 0.6035, 0.5293, 0.6235, 0.7278, 0.6909, 0.7278, 0.7176, 0.7177, 0.7176, 0.7177, 0.6909, 0.7378, 0.6664, 0.7378, 0.6903, 0.7278, 0.6903, 0.7278, 0.6664, 0.5192, 0.6478, 0.5192, 0.6235, 0.5293, 0.6235, 0.5293, 0.6478, 0.7278, 0.7176, 0.7278, 0.7452, 0.7177, 0.7452, 0.7177, 0.7176, 0.517, 0.1535, 0.55, 0.0965, 0.5965, 0.04995, 0.6535, 0.01704, 0.7171, 0.0, 0.7829, 0.0, 0.8465, 0.01704, 0.9035, 0.04995, 0.95, 0.0965, 0.983, 0.1535, 1.0, 0.2171, 1.0, 0.2829, 0.983, 0.3465, 0.95, 0.4035, 0.9035, 0.45, 0.8465, 0.483, 0.7829, 0.5, 0.7171, 0.5, 0.6535, 0.483, 0.5965, 0.45, 0.55, 0.4035, 0.517, 0.3465, 0.5, 0.2829, 0.5, 0.2171, 0.7378, 0.6903, 0.7378, 0.7168, 0.7278, 0.7168, 0.7278, 0.6903, 0.5192, 0.6746, 0.5192, 0.6478, 0.5293, 0.6478, 0.5293, 0.6746, 0.7786, 0.7517, 0.7786, 0.7281, 0.7886, 0.7281, 0.7886, 0.7517, 0.7786, 0.7281, 0.7786, 0.7017, 0.7886, 0.7017, 0.7886, 0.7281, 0.7378, 0.7168, 0.7378, 0.7444, 0.7278, 0.7444, 0.7278, 0.7168, 0.5192, 0.7021, 0.5192, 0.6746, 0.5293, 0.6746, 0.5293, 0.7021, 0.8087, 0.6035, 0.8087, 0.6229, 0.7986, 0.6229, 0.7986, 0.6035, 0.7886, 0.6734, 0.7886, 0.6468, 0.7986, 0.6468, 0.7986, 0.6734, 0.7378, 0.7444, 0.7378, 0.7709, 0.7278, 0.7709, 0.7278, 0.7444, 0.5192, 0.7284, 0.5192, 0.7021, 0.5293, 0.7021, 0.5293, 0.7284, 0.7886, 0.7009, 0.7886, 0.6734, 0.7986, 0.6734, 0.7986, 0.7009, 0.7378, 0.7709, 0.7378, 0.7948, 0.7278, 0.7948, 0.7278, 0.7709, 0.5192, 0.7518, 0.5192, 0.7284, 0.5293, 0.7284, 0.5293, 0.7518, 0.7886, 0.7275, 0.7886, 0.7009, 0.7986, 0.7009, 0.7986, 0.7275, 0.7778, 0.4986, 0.7778, 0.5186, 0.7677, 0.5186, 0.7677, 0.4986, 0.7786, 0.6233, 0.7786, 0.6035, 0.7886, 0.6035, 0.7886, 0.6233, 0.7886, 0.7513, 0.7886, 0.7275, 0.7986, 0.7275, 0.7986, 0.7513, 0.7778, 0.5186, 0.7778, 0.5429, 0.7677, 0.5429, 0.7677, 0.5186, 0.7786, 0.6474, 0.7786, 0.6233, 0.7886, 0.6233, 0.7886, 0.6474, 0.0965, 0.45, 0.04995, 0.4035, 0.01704, 0.3465, 0.0, 0.2829, 0.0, 0.2171, 0.01704, 0.1535, 0.04995, 0.0965, 0.0965, 0.04995, 0.1535, 0.01704, 0.2171, 0.0, 0.2829, 0.0, 0.3465, 0.01704, 0.4035, 0.04995, 0.45, 0.0965, 0.483, 0.1535, 0.5, 0.2171, 0.5, 0.2829, 0.483, 0.3465, 0.45, 0.4035, 0.4035, 0.45, 0.3465, 0.483, 0.2829, 0.5, 0.2171, 0.5, 0.1535, 0.483, 0.7677, 0.6664, 0.7677, 0.647, 0.7778, 0.647, 0.7778, 0.6664, 0.7778, 0.5429, 0.7778, 0.5697, 0.7677, 0.5697, 0.7677, 0.5429, 0.7786, 0.6742, 0.7786, 0.6474, 0.7886, 0.6474, 0.7886, 0.6742, 0.8087, 0.6229, 0.8087, 0.6468, 0.7986, 0.6468, 0.7986, 0.6229, 0.7677, 0.6903, 0.7677, 0.6664, 0.7778, 0.6664, 0.7778, 0.6903, 0.7778, 0.5697, 0.7778, 0.5972, 0.7677, 0.5972, 0.7677, 0.5697, 0.7786, 0.7017, 0.7786, 0.6742, 0.7886, 0.6742, 0.7886, 0.7017, 0.8087, 0.6468, 0.8087, 0.6734, 0.7986, 0.6734, 0.7986, 0.6468, 0.7677, 0.7168, 0.7677, 0.6903, 0.7778, 0.6903, 0.7778, 0.7168, 0.7778, 0.5972, 0.7778, 0.6235, 0.7677, 0.6235, 0.7677, 0.5972, 0.8087, 0.6734, 0.8087, 0.7009, 0.7986, 0.7009, 0.7986, 0.6734, 0.7677, 0.7444, 0.7677, 0.7168, 0.7778, 0.7168, 0.7778, 0.7444, 0.7778, 0.6235, 0.7778, 0.647, 0.7677, 0.647, 0.7677, 0.6235, 0.7886, 0.6468, 0.7886, 0.6229, 0.7986, 0.6229, 0.7986, 0.6468, 0.8087, 0.7009, 0.8087, 0.7275, 0.7986, 0.7275, 0.7986, 0.7009, 0.4889, 0.7275, 0.4889, 0.7513, 0.4754, 0.7497, 0.4754, 0.7264, 0.4754, 0.7264, 0.4754, 0.7497, 0.464, 0.745, 0.464, 0.7235, 0.6814, 0.5174, 0.6989, 0.535, 0.6897, 0.542, 0.6743, 0.5266, 0.6743, 0.5266, 0.6897, 0.542, 0.6789, 0.5502, 0.666, 0.5373, 0.3893, 0.6035, 0.3893, 0.6235, 0.3759, 0.6251, 0.3759, 0.6056, 0.3759, 0.6056, 0.3759, 0.6251, 0.3645, 0.6296, 0.3645, 0.6115, 0.6989, 0.535, 0.7113, 0.5564, 0.7006, 0.5609, 0.6897, 0.542, 0.6897, 0.542, 0.7006, 0.5609, 0.688, 0.5661, 0.6789, 0.5502, 0.3893, 0.6235, 0.3893, 0.6478, 0.3759, 0.6487, 0.3759, 0.6251, 0.3759, 0.6251, 0.3759, 0.6487, 0.3645, 0.6515, 0.3645, 0.6296, 0.7113, 0.5564, 0.7177, 0.5804, 0.7062, 0.5819, 0.7006, 0.5609, 0.7006, 0.5609, 0.7062, 0.5819, 0.6928, 0.5837, 0.688, 0.5661, 0.3893, 0.6478, 0.3893, 0.6746, 0.3759, 0.6748, 0.3759, 0.6487, 0.3759, 0.6487, 0.3759, 0.6748, 0.3645, 0.6756, 0.3645, 0.6515, 0.7177, 0.5804, 0.7177, 0.6052, 0.7062, 0.6037, 0.7062, 0.5819, 0.7062, 0.5819, 0.7062, 0.6037, 0.6928, 0.6019, 0.6928, 0.5837, 0.3893, 0.6746, 0.3893, 0.7021, 0.3759, 0.7016, 0.3759, 0.6748, 0.3759, 0.6748, 0.3759, 0.7016, 0.3645, 0.7004, 0.3645, 0.6756, 0.7177, 0.6052, 0.7113, 0.6292, 0.7006, 0.6248, 0.7062, 0.6037, 0.7062, 0.6037, 0.7006, 0.6248, 0.688, 0.6196, 0.6928, 0.6019, 0.3893, 0.7021, 0.3893, 0.7284, 0.3759, 0.7273, 0.3759, 0.7016, 0.3759, 0.7016, 0.3759, 0.7273, 0.3645, 0.7242, 0.3645, 0.7004, 0.7113, 0.6292, 0.6989, 0.6507, 0.6897, 0.6437, 0.7006, 0.6248, 0.7006, 0.6248, 0.6897, 0.6437, 0.6789, 0.6354, 0.688, 0.6196, 0.3893, 0.7284, 0.3893, 0.7518, 0.3759, 0.7501, 0.3759, 0.7273, 0.3759, 0.7273, 0.3759, 0.7501, 0.3645, 0.7453, 0.3645, 0.7242, 0.6989, 0.6507, 0.6814, 0.6682, 0.6743, 0.6591, 0.6897, 0.6437, 0.6897, 0.6437, 0.6743, 0.6591, 0.666, 0.6483, 0.6789, 0.6354, 0.464, 0.6035, 0.464, 0.6233, 0.4505, 0.6249, 0.4505, 0.6056, 0.4505, 0.6056, 0.4505, 0.6249, 0.4391, 0.6295, 0.4391, 0.6116, 0.6814, 0.6682, 0.6599, 0.6806, 0.6554, 0.67, 0.6743, 0.6591, 0.6743, 0.6591, 0.6554, 0.67, 0.6502, 0.6574, 0.666, 0.6483, 0.464, 0.6233, 0.464, 0.6474, 0.4505, 0.6484, 0.4505, 0.6249, 0.4505, 0.6249, 0.4505, 0.6484, 0.4391, 0.6512, 0.4391, 0.6295, 0.6599, 0.6806, 0.6359, 0.687, 0.6343, 0.6756, 0.6554, 0.67, 0.6554, 0.67, 0.6343, 0.6756, 0.6325, 0.6622, 0.6502, 0.6574, 0.464, 0.6474, 0.464, 0.6742, 0.4505, 0.6745, 0.4505, 0.6484, 0.4505, 0.6484, 0.4505, 0.6745, 0.4391, 0.6753, 0.4391, 0.6512, 0.6359, 0.687, 0.6111, 0.687, 0.6125, 0.6756, 0.6343, 0.6756, 0.6343, 0.6756, 0.6125, 0.6756, 0.6143, 0.6622, 0.6325, 0.6622, 0.464, 0.6742, 0.464, 0.7017, 0.4505, 0.7013, 0.4505, 0.6745, 0.4505, 0.6745, 0.4505, 0.7013, 0.4391, 0.7001, 0.4391, 0.6753, 0.6111, 0.687, 0.5871, 0.6806, 0.5915, 0.67, 0.6125, 0.6756, 0.6125, 0.6756, 0.5915, 0.67, 0.5966, 0.6574, 0.6143, 0.6622, 0.464, 0.7017, 0.464, 0.7281, 0.4505, 0.727, 0.4505, 0.7013, 0.4505, 0.7013, 0.4505, 0.727, 0.4391, 0.7239, 0.4391, 0.7001, 0.5871, 0.6806, 0.5656, 0.6682, 0.5726, 0.6591, 0.5915, 0.67, 0.5915, 0.67, 0.5726, 0.6591, 0.5808, 0.6483, 0.5966, 0.6574, 0.464, 0.7281, 0.464, 0.7517, 0.4505, 0.75, 0.4505, 0.727, 0.4505, 0.727, 0.4505, 0.75, 0.4391, 0.7452, 0.4391, 0.7239, 0.5656, 0.6682, 0.5481, 0.6507, 0.5572, 0.6437, 0.5726, 0.6591, 0.5726, 0.6591, 0.5572, 0.6437, 0.5679, 0.6354, 0.5808, 0.6483, 0.7677, 0.6464, 0.7677, 0.6659, 0.7543, 0.6675, 0.7543, 0.6486, 0.7543, 0.6486, 0.7543, 0.6675, 0.7429, 0.6722, 0.7429, 0.6547, 0.5481, 0.6507, 0.5357, 0.6292, 0.5463, 0.6248, 0.5572, 0.6437, 0.5572, 0.6437, 0.5463, 0.6248, 0.5588, 0.6196, 0.5679, 0.6354, 0.7677, 0.6659, 0.7677, 0.6897, 0.7543, 0.6908, 0.7543, 0.6675, 0.7543, 0.6675, 0.7543, 0.6908, 0.7429, 0.6937, 0.7429, 0.6722, 0.5357, 0.6292, 0.5293, 0.6052, 0.5406, 0.6037, 0.5463, 0.6248, 0.5463, 0.6248, 0.5406, 0.6037, 0.5541, 0.6019, 0.5588, 0.6196, 0.7677, 0.6897, 0.7677, 0.7163, 0.7543, 0.7167, 0.7543, 0.6908, 0.7543, 0.6908, 0.7543, 0.7167, 0.7429, 0.7177, 0.7429, 0.6937, 0.5293, 0.6052, 0.5293, 0.5804, 0.5406, 0.5819, 0.5406, 0.6037, 0.5406, 0.6037, 0.5406, 0.5819, 0.5541, 0.5837, 0.5541, 0.6019, 0.7677, 0.7163, 0.7677, 0.7438, 0.7543, 0.7435, 0.7543, 0.7167, 0.7543, 0.7167, 0.7543, 0.7435, 0.7429, 0.7425, 0.7429, 0.7177, 0.5293, 0.5804, 0.5357, 0.5564, 0.5463, 0.5609, 0.5406, 0.5819, 0.5406, 0.5819, 0.5463, 0.5609, 0.5588, 0.5661, 0.5541, 0.5837, 0.7677, 0.7438, 0.7677, 0.7704, 0.7543, 0.7694, 0.7543, 0.7435, 0.7543, 0.7435, 0.7543, 0.7694, 0.7429, 0.7664, 0.7429, 0.7425, 0.5357, 0.5564, 0.5481, 0.535, 0.5572, 0.542, 0.5463, 0.5609, 0.5463, 0.5609, 0.5572, 0.542, 0.5679, 0.5502, 0.5588, 0.5661, 0.7677, 0.7704, 0.7677, 0.7943, 0.7543, 0.7926, 0.7543, 0.7694, 0.7543, 0.7694, 0.7543, 0.7926, 0.7429, 0.7879, 0.7429, 0.7664, 0.5481, 0.535, 0.5656, 0.5174, 0.5726, 0.5266, 0.5572, 0.542, 0.5572, 0.542, 0.5726, 0.5266, 0.5808, 0.5373, 0.5679, 0.5502, 0.4889, 0.6035, 0.4889, 0.6229, 0.4754, 0.6246, 0.4754, 0.6056, 0.4754, 0.6056, 0.4754, 0.6246, 0.464, 0.6293, 0.464, 0.6117, 0.5656, 0.5174, 0.5871, 0.505, 0.5915, 0.5156, 0.5726, 0.5266, 0.5726, 0.5266, 0.5915, 0.5156, 0.5966, 0.5282, 0.5808, 0.5373, 0.4889, 0.6229, 0.4889, 0.6468, 0.4754, 0.6478, 0.4754, 0.6246, 0.4754, 0.6246, 0.4754, 0.6478, 0.464, 0.6508, 0.464, 0.6293, 0.5871, 0.505, 0.6111, 0.4986, 0.6125, 0.51, 0.5915, 0.5156, 0.5915, 0.5156, 0.6125, 0.51, 0.6143, 0.5235, 0.5966, 0.5282, 0.4889, 0.6468, 0.4889, 0.6734, 0.4754, 0.6737, 0.4754, 0.6478, 0.4754, 0.6478, 0.4754, 0.6737, 0.464, 0.6747, 0.464, 0.6508, 0.6111, 0.4986, 0.6359, 0.4986, 0.6343, 0.51, 0.6125, 0.51, 0.6125, 0.51, 0.6343, 0.51, 0.6325, 0.5235, 0.6143, 0.5235, 0.4889, 0.6734, 0.4889, 0.7009, 0.4754, 0.7005, 0.4754, 0.6737, 0.4754, 0.6737, 0.4754, 0.7005, 0.464, 0.6995, 0.464, 0.6747, 0.6359, 0.4986, 0.6599, 0.505, 0.6554, 0.5156, 0.6343, 0.51, 0.6343, 0.51, 0.6554, 0.5156, 0.6502, 0.5282, 0.6325, 0.5235, 0.4889, 0.7009, 0.4889, 0.7275, 0.4754, 0.7264, 0.4754, 0.7005, 0.4754, 0.7005, 0.4754, 0.7264, 0.464, 0.7235, 0.464, 0.6995, 0.6599, 0.505, 0.6814, 0.5174, 0.6743, 0.5266, 0.6554, 0.5156, 0.6554, 0.5156, 0.6743, 0.5266, 0.666, 0.5373, 0.6502, 0.5282, 0.4889, 0.7513, 0.4889, 0.7275, 0.5023, 0.7264, 0.5023, 0.7497, 0.5023, 0.7497, 0.5023, 0.7264, 0.5137, 0.7235, 0.5137, 0.745, 0.01883, 0.6398, 0.03637, 0.6223, 0.04344, 0.6314, 0.02802, 0.6469, 0.02802, 0.6469, 0.04344, 0.6314, 0.05173, 0.6422, 0.03882, 0.6551, 0.3893, 0.6235, 0.3893, 0.6035, 0.4028, 0.6056, 0.4028, 0.6251, 0.4028, 0.6251, 0.4028, 0.6056, 0.4142, 0.6115, 0.4142, 0.6296, 0.006421, 0.6613, 0.01883, 0.6398, 0.02802, 0.6469, 0.01712, 0.6657, 0.01712, 0.6657, 0.02802, 0.6469, 0.03882, 0.6551, 0.02969, 0.6709, 0.3893, 0.6478, 0.3893, 0.6235, 0.4028, 0.6251, 0.4028, 0.6487, 0.4028, 0.6487, 0.4028, 0.6251, 0.4142, 0.6296, 0.4142, 0.6515, 0.0, 0.6853, 0.006421, 0.6613, 0.01712, 0.6657, 0.01148, 0.6868, 0.01148, 0.6868, 0.01712, 0.6657, 0.02969, 0.6709, 0.02497, 0.6886, 0.3893, 0.6746, 0.3893, 0.6478, 0.4028, 0.6487, 0.4028, 0.6748, 0.4028, 0.6748, 0.4028, 0.6487, 0.4142, 0.6515, 0.4142, 0.6756, 0.0, 0.7101, 0.0, 0.6853, 0.01148, 0.6868, 0.01148, 0.7086, 0.01148, 0.7086, 0.01148, 0.6868, 0.02497, 0.6886, 0.02497, 0.7068, 0.3893, 0.7021, 0.3893, 0.6746, 0.4028, 0.6748, 0.4028, 0.7016, 0.4028, 0.7016, 0.4028, 0.6748, 0.4142, 0.6756, 0.4142, 0.7004, 0.006421, 0.7341, 0.0, 0.7101, 0.01148, 0.7086, 0.01712, 0.7297, 0.01712, 0.7297, 0.01148, 0.7086, 0.02497, 0.7068, 0.02969, 0.7245, 0.3893, 0.7284, 0.3893, 0.7021, 0.4028, 0.7016, 0.4028, 0.7273, 0.4028, 0.7273, 0.4028, 0.7016, 0.4142, 0.7004, 0.4142, 0.7242, 0.01883, 0.7556, 0.006421, 0.7341, 0.01712, 0.7297, 0.02802, 0.7485, 0.02802, 0.7485, 0.01712, 0.7297, 0.02969, 0.7245, 0.03882, 0.7403, 0.3893, 0.7518, 0.3893, 0.7284, 0.4028, 0.7273, 0.4028, 0.7501, 0.4028, 0.7501, 0.4028, 0.7273, 0.4142, 0.7242, 0.4142, 0.7453, 0.03637, 0.7731, 0.01883, 0.7556, 0.02802, 0.7485, 0.04344, 0.764, 0.04344, 0.764, 0.02802, 0.7485, 0.03882, 0.7403, 0.05173, 0.7532, 0.4391, 0.7318, 0.4391, 0.7517, 0.4256, 0.7496, 0.4256, 0.7302, 0.4256, 0.7302, 0.4256, 0.7496, 0.4142, 0.7436, 0.4142, 0.7257, 0.05785, 0.7855, 0.03637, 0.7731, 0.04344, 0.764, 0.06233, 0.7749, 0.06233, 0.7749, 0.04344, 0.764, 0.05173, 0.7532, 0.06755, 0.7623, 0.4391, 0.7077, 0.4391, 0.7318, 0.4256, 0.7302, 0.4256, 0.7067, 0.4256, 0.7067, 0.4256, 0.7302, 0.4142, 0.7257, 0.4142, 0.7039, 0.08182, 0.7919, 0.05785, 0.7855, 0.06233, 0.7749, 0.08339, 0.7805, 0.08339, 0.7805, 0.06233, 0.7749, 0.06755, 0.7623, 0.08518, 0.767, 0.4391, 0.681, 0.4391, 0.7077, 0.4256, 0.7067, 0.4256, 0.6807, 0.4256, 0.6807, 0.4256, 0.7067, 0.4142, 0.7039, 0.4142, 0.6798, 0.1066, 0.7919, 0.08182, 0.7919, 0.08339, 0.7805, 0.1052, 0.7805, 0.1052, 0.7805, 0.08339, 0.7805, 0.08518, 0.767, 0.1034, 0.767, 0.4391, 0.6535, 0.4391, 0.681, 0.4256, 0.6807, 0.4256, 0.6539, 0.4256, 0.6539, 0.4256, 0.6807, 0.4142, 0.6798, 0.4142, 0.655, 0.1306, 0.7855, 0.1066, 0.7919, 0.1052, 0.7805, 0.1263, 0.7749, 0.1263, 0.7749, 0.1052, 0.7805, 0.1034, 0.767, 0.1211, 0.7623, 0.4391, 0.627, 0.4391, 0.6535, 0.4256, 0.6539, 0.4256, 0.6281, 0.4256, 0.6281, 0.4256, 0.6539, 0.4142, 0.655, 0.4142, 0.6312, 0.1521, 0.7731, 0.1306, 0.7855, 0.1263, 0.7749, 0.1451, 0.764, 0.1451, 0.764, 0.1263, 0.7749, 0.1211, 0.7623, 0.1369, 0.7532, 0.4391, 0.6035, 0.4391, 0.627, 0.4256, 0.6281, 0.4256, 0.6052, 0.4256, 0.6052, 0.4256, 0.6281, 0.4142, 0.6312, 0.4142, 0.61, 0.1696, 0.7556, 0.1521, 0.7731, 0.1451, 0.764, 0.1606, 0.7485, 0.1606, 0.7485, 0.1451, 0.764, 0.1369, 0.7532, 0.1498, 0.7403, 0.7429, 0.5181, 0.7429, 0.4986, 0.7563, 0.5007, 0.7563, 0.5197, 0.7563, 0.5197, 0.7563, 0.5007, 0.7677, 0.5068, 0.7677, 0.5244, 0.182, 0.7341, 0.1696, 0.7556, 0.1606, 0.7485, 0.1715, 0.7297, 0.1715, 0.7297, 0.1606, 0.7485, 0.1498, 0.7403, 0.1589, 0.7245, 0.7429, 0.5419, 0.7429, 0.5181, 0.7563, 0.5197, 0.7563, 0.5429, 0.7563, 0.5429, 0.7563, 0.5197, 0.7677, 0.5244, 0.7677, 0.5459, 0.1884, 0.7101, 0.182, 0.7341, 0.1715, 0.7297, 0.1771, 0.7086, 0.1771, 0.7086, 0.1715, 0.7297, 0.1589, 0.7245, 0.1637, 0.7068, 0.7429, 0.5685, 0.7429, 0.5419, 0.7563, 0.5429, 0.7563, 0.5688, 0.7563, 0.5688, 0.7563, 0.5429, 0.7677, 0.5459, 0.7677, 0.5698, 0.1884, 0.6853, 0.1884, 0.7101, 0.1771, 0.7086, 0.1771, 0.6868, 0.1771, 0.6868, 0.1771, 0.7086, 0.1637, 0.7068, 0.1637, 0.6886, 0.7429, 0.596, 0.7429, 0.5685, 0.7563, 0.5688, 0.7563, 0.5956, 0.7563, 0.5956, 0.7563, 0.5688, 0.7677, 0.5698, 0.7677, 0.5946, 0.182, 0.6613, 0.1884, 0.6853, 0.1771, 0.6868, 0.1715, 0.6657, 0.1715, 0.6657, 0.1771, 0.6868, 0.1637, 0.6886, 0.1589, 0.6709, 0.7429, 0.6226, 0.7429, 0.596, 0.7563, 0.5956, 0.7563, 0.6216, 0.7563, 0.6216, 0.7563, 0.5956, 0.7677, 0.5946, 0.7677, 0.6186, 0.1696, 0.6398, 0.182, 0.6613, 0.1715, 0.6657, 0.1606, 0.6469, 0.1606, 0.6469, 0.1715, 0.6657, 0.1589, 0.6709, 0.1498, 0.6551, 0.7429, 0.6464, 0.7429, 0.6226, 0.7563, 0.6216, 0.7563, 0.6448, 0.7563, 0.6448, 0.7563, 0.6216, 0.7677, 0.6186, 0.7677, 0.6401, 0.1521, 0.6223, 0.1696, 0.6398, 0.1606, 0.6469, 0.1451, 0.6314, 0.1451, 0.6314, 0.1606, 0.6469, 0.1498, 0.6551, 0.1369, 0.6422, 0.4889, 0.6229, 0.4889, 0.6035, 0.5023, 0.6056, 0.5023, 0.6246, 0.5023, 0.6246, 0.5023, 0.6056, 0.5137, 0.6117, 0.5137, 0.6293, 0.1306, 0.6099, 0.1521, 0.6223, 0.1451, 0.6314, 0.1263, 0.6205, 0.1263, 0.6205, 0.1451, 0.6314, 0.1369, 0.6422, 0.1211, 0.6331, 0.4889, 0.6468, 0.4889, 0.6229, 0.5023, 0.6246, 0.5023, 0.6478, 0.5023, 0.6478, 0.5023, 0.6246, 0.5137, 0.6293, 0.5137, 0.6508, 0.1066, 0.6035, 0.1306, 0.6099, 0.1263, 0.6205, 0.1052, 0.6149, 0.1052, 0.6149, 0.1263, 0.6205, 0.1211, 0.6331, 0.1034, 0.6284, 0.4889, 0.6734, 0.4889, 0.6468, 0.5023, 0.6478, 0.5023, 0.6737, 0.5023, 0.6737, 0.5023, 0.6478, 0.5137, 0.6508, 0.5137, 0.6747, 0.08182, 0.6035, 0.1066, 0.6035, 0.1052, 0.6149, 0.08339, 0.6149, 0.08339, 0.6149, 0.1052, 0.6149, 0.1034, 0.6284, 0.08518, 0.6284, 0.4889, 0.7009, 0.4889, 0.6734, 0.5023, 0.6737, 0.5023, 0.7005, 0.5023, 0.7005, 0.5023, 0.6737, 0.5137, 0.6747, 0.5137, 0.6995, 0.05785, 0.6099, 0.08182, 0.6035, 0.08339, 0.6149, 0.06233, 0.6205, 0.06233, 0.6205, 0.08339, 0.6149, 0.08518, 0.6284, 0.06755, 0.6331, 0.4889, 0.7275, 0.4889, 0.7009, 0.5023, 0.7005, 0.5023, 0.7264, 0.5023, 0.7264, 0.5023, 0.7005, 0.5137, 0.6995, 0.5137, 0.7235, 0.03637, 0.6223, 0.05785, 0.6099, 0.06233, 0.6205, 0.04344, 0.6314, 0.04344, 0.6314, 0.06233, 0.6205, 0.06755, 0.6331, 0.05173, 0.6422, 0.7278, 0.7716, 0.7278, 0.7951, 0.7177, 0.7951, 0.7177, 0.7716])
me_cylinder.materials.append(mat_material_001)
me_cylinder.materials.append(mat_material_002)
me_cylinder.materials.append(mat_material_003)
me_cylinder.use_remesh_fix_poles = True
me_cylinder.use_remesh_preserve_attributes = False
me_cylinder.update()
me_convexhull = bpy.data.meshes.new('ConvexHull')
me_convexhull.from_pydata([(1.092, 0.9992, 2.915), (1.137, 0.9841, -2.821), (1.092, 0.9992, -2.915), (-0.625, 1.083, -3.0), (-0.3235, 1.207, 3.0), (-0.3235, 1.207, -3.0), (1.245, 0.8435, -2.821), (1.248, 0.7965, -2.915), (0.3235, 1.207, 3.0), (1.045, 0.9962, 2.978), (0.0, 1.25, -3.0), (0.0, 1.25, 3.0), (1.25, -5.464e-08, 3.0), (1.25, -5.464e-08, -3.0), (-1.093e-07, -1.25, 3.0), (-0.3235, -1.207, 3.0), (-1.093e-07, -1.25, -3.0), (-0.625, -1.083, 3.0), (-0.8839, -0.8839, -3.0), (-0.625, -1.083, -3.0), (0.3235, 1.207, -3.0), (0.625, -1.083, 3.0), (-1.207, -0.3235, 3.0), (-0.8839, 0.8839, 3.0), (-1.083, 0.625, -3.0), (-1.083, 0.625, 3.0), (1.207, -0.3235, 3.0), (0.8839, -0.8839, 3.0), (1.083, -0.625, 3.0), (-0.3235, -1.207, -3.0), (1.083, -0.625, -3.0), (1.207, -0.3235, -3.0), (-0.8839, -0.8839, 3.0), (-1.083, -0.625, -3.0), (0.8839, -0.8839, -3.0), (-2.577e-08, 1.048, 3.0), (0.3235, -1.207, -3.0), (0.625, -1.083, -3.0), (1.245, 0.8435, 2.821), (1.224, 0.8857, 2.71), (1.233, 0.7519, 2.978), (-1.207, -0.3235, -3.0), (-1.207, 0.3235, 3.0), (-0.8839, 0.8839, -3.0), (-9.715e-08, -1.048, -3.0), (-1.083, -0.625, 3.0), (-1.25, 1.491e-08, -3.0), (1.137, 0.9841, 2.821), (1.172, 0.953, 2.71), (0.3235, -1.207, 3.0), (1.248, 0.7965, 2.915), (1.172, 0.953, -2.71), (1.202, 0.7164, -3.0), (1.233, 0.7519, -2.978), (-0.625, 1.083, 3.0), (1.202, 0.7164, 3.0), (-1.207, 0.3235, -3.0), (1.045, 0.9962, -2.978), (1.224, 0.8857, -2.71), (-2.577e-08, 1.048, -3.0), (1.003, 0.9753, -3.0), (1.003, 0.9753, 3.0), (-1.25, 1.491e-08, 3.0)], [], [(0, 1, 2), (3, 4, 5), (1, 6, 7), (0, 8, 9), (8, 10, 11), (12, 13, 7), (14, 15, 16), (17, 18, 19), (20, 10, 8), (21, 22, 15), (23, 24, 25), (26, 27, 28), (29, 15, 17), (29, 17, 19), (26, 30, 31), (18, 32, 33), (34, 30, 27), (22, 35, 23), (21, 36, 37), (38, 6, 39), (40, 0, 9), (41, 18, 33), (42, 23, 25), (8, 0, 2), (43, 23, 3), (44, 36, 18), (20, 8, 2), (22, 33, 45), (22, 46, 41), (47, 39, 48), (21, 14, 49), (50, 12, 7), (1, 47, 48), (1, 48, 51), (13, 52, 53), (18, 36, 29), (12, 50, 40), (23, 4, 54), (55, 40, 9), (24, 46, 56), (36, 21, 49), (2, 7, 57), (32, 18, 17), (32, 22, 45), (4, 8, 11), (39, 58, 48), (3, 23, 54), (47, 0, 50), (6, 1, 58), (23, 43, 24), (50, 0, 40), (6, 58, 39), (55, 26, 12), (29, 36, 16), (42, 24, 56), (55, 12, 40), (7, 53, 57), (13, 20, 52), (13, 26, 31), (13, 59, 10), (26, 21, 27), (59, 13, 44), (34, 21, 37), (44, 34, 36), (22, 23, 42), (4, 3, 54), (6, 50, 7), (46, 44, 18), (52, 20, 60), (18, 29, 19), (26, 13, 12), (34, 13, 30), (20, 2, 57), (27, 30, 28), (22, 41, 33), (23, 8, 4), (21, 34, 27), (21, 15, 14), (10, 43, 3), (7, 13, 53), (8, 61, 9), (59, 44, 46), (33, 32, 45), (10, 3, 5), (8, 26, 55), (14, 36, 49), (13, 10, 20), (46, 22, 62), (47, 50, 38), (61, 55, 9), (57, 52, 60), (46, 18, 41), (15, 22, 32), (22, 42, 62), (8, 21, 26), (48, 58, 51), (46, 42, 56), (15, 32, 17), (35, 8, 23), (44, 13, 34), (2, 1, 7), (21, 35, 22), (36, 14, 16), (8, 35, 21), (50, 6, 38), (4, 10, 5), (58, 1, 51), (47, 1, 0), (15, 29, 16), (59, 46, 10), (8, 55, 61), (43, 46, 24), (30, 13, 31), (10, 4, 11), (30, 26, 28), (24, 42, 25), (53, 52, 57), (36, 34, 37), (20, 57, 60), (42, 46, 62), (10, 46, 43), (47, 38, 39)])
me_convexhull.use_remesh_fix_poles = True
me_convexhull.use_remesh_preserve_attributes = False
me_convexhull.update()

# ---- objects
ob_mytank = bpy.data.objects.new('MyTank', None)
ob_cylinder = bpy.data.objects.new('Cylinder', me_cylinder)
ob_cylinder_collider = bpy.data.objects.new('Cylinder.collider', me_convexhull)
ob_node_stack_top = bpy.data.objects.new('node_stack_top', None)
ob_node_stack_bottom = bpy.data.objects.new('node_stack_bottom', None)

# ---- transforms, parenting, visibility, modifiers, constraints
ob_mytank.location = (0.0, 0.0, 0.0)
ob_cylinder.parent = ob_mytank
ob_cylinder.location = (0.0, 0.0, 0.0)
_m = ob_cylinder.modifiers.new('EdgeSplit', 'EDGE_SPLIT')
ob_cylinder_collider.parent = ob_cylinder
ob_cylinder_collider.location = (0.0, 0.0, 0.0)
ob_node_stack_top.location = (1.341e-07, 0.0, 3.0)
ob_node_stack_top.empty_display_type = 'SINGLE_ARROW'
ob_node_stack_bottom.location = (0.0, 0.0, -3.0)
ob_node_stack_bottom.rotation_euler = (3.142, -0.0, 0.0)
ob_node_stack_bottom.empty_display_type = 'SINGLE_ARROW'

# ---- collection membership
col_mytank.objects.link(ob_mytank)
col_mytank.objects.link(ob_cylinder)
col_mytank.objects.link(ob_cylinder_collider)
col_mytank.objects.link(ob_node_stack_top)
col_mytank.objects.link(ob_node_stack_bottom)

# ---- scene / render settings (as saved in the file)
scene.frame_start = 1; scene.frame_end = 250; scene.frame_set(2)
scene.render.engine = 'CYCLES'
scene.cycles.use_denoising = False
scene.cycles.samples = 30
scene.cycles.sampling_pattern = 'TABULATED_SOBOL'
scene.cycles.use_light_tree = False
scene.cycles.bake_type = 'DIFFUSE'
scene.view_settings.view_transform = 'Filmic'
bpy.context.view_layer.update()

# ---- added for rendering (the .blend has no active camera): camera
cam_auto = bpy.data.cameras.new('AutoCamera')
cam_auto.lens = 50.0
cam_auto.sensor_width = 36.0
cam_auto.clip_end = 1000.0
ob_auto_camera = bpy.data.objects.new('AutoCamera', cam_auto)
scene.collection.objects.link(ob_auto_camera)
ob_auto_camera.location = (6.44344, -7.73213, 5.15476)
ob_auto_camera.rotation_euler = (1.09748, -7.21219e-08, 0.694738)
scene.camera = ob_auto_camera
bpy.context.view_layer.update()
